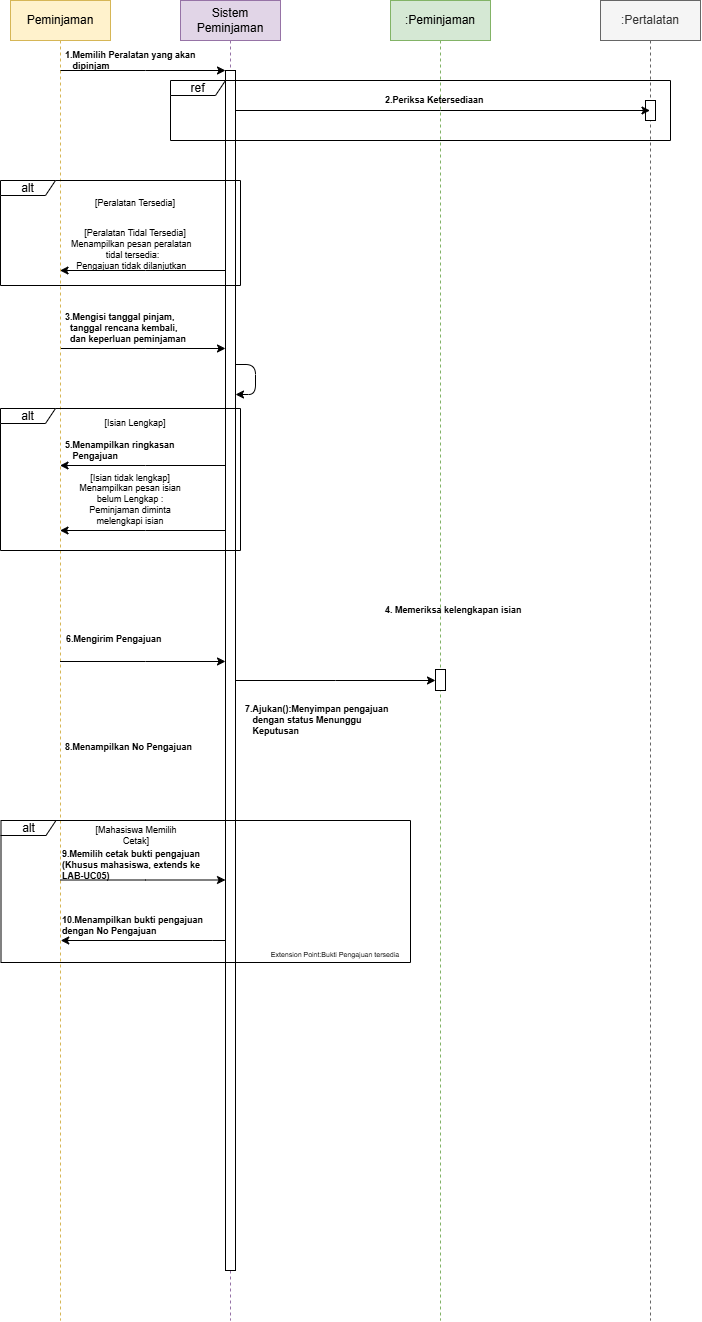

The diagram above was exported from draw.io. Its source (the exported page's mxGraphModel, read from the mxfile embedded in the PNG):
<mxGraphModel dx="1056" dy="775" grid="1" gridSize="10" guides="1" tooltips="1" connect="1" arrows="1" fold="1" page="1" pageScale="1" pageWidth="850" pageHeight="1100" math="0" shadow="0">
  <root>
    <mxCell id="0" />
    <mxCell id="1" parent="0" />
    <mxCell id="E1AholDmL4EAKDiHZyGS-8" edge="1" parent="1" source="E1AholDmL4EAKDiHZyGS-1" style="edgeStyle=sequenceEdgeStyle;html=1;libavoidRouting=0;curved=0;rounded=0;entryX=0;entryY=0;entryDx=0;entryDy=0;entryPerimeter=0;" target="E1AholDmL4EAKDiHZyGS-7">
      <mxGeometry relative="1" x="0.003" as="geometry">
        <Array as="points">
          <mxPoint x="262.25" y="160" />
        </Array>
      </mxGeometry>
    </mxCell>
    <mxCell id="E1AholDmL4EAKDiHZyGS-20" edge="1" parent="1" source="E1AholDmL4EAKDiHZyGS-1" style="edgeStyle=sequenceEdgeStyle;html=1;libavoidRouting=0;curved=0;rounded=0;" target="E1AholDmL4EAKDiHZyGS-7">
      <mxGeometry relative="1" as="geometry">
        <Array as="points">
          <mxPoint x="252.25" y="438" />
        </Array>
      </mxGeometry>
    </mxCell>
    <mxCell id="E1AholDmL4EAKDiHZyGS-1" parent="1" style="shape=umlLifeline;perimeter=lifelinePerimeter;whiteSpace=wrap;html=1;container=1;dropTarget=0;collapsible=0;recursiveResize=0;outlineConnect=0;portConstraint=eastwest;newEdgeStyle={&quot;edgeStyle&quot;:&quot;sequenceEdgeStyle&quot;,&quot;libavoidRouting&quot;:0,&quot;curved&quot;:0,&quot;rounded&quot;:0};fillColor=#fff2cc;strokeColor=#d6b656;" value="Peminjaman" vertex="1">
      <mxGeometry height="1320" width="100" x="120" y="90" as="geometry" />
    </mxCell>
    <mxCell id="E1AholDmL4EAKDiHZyGS-3" parent="1" style="shape=umlLifeline;perimeter=lifelinePerimeter;whiteSpace=wrap;html=1;container=1;dropTarget=0;collapsible=0;recursiveResize=0;outlineConnect=0;portConstraint=eastwest;newEdgeStyle={&quot;edgeStyle&quot;:&quot;sequenceEdgeStyle&quot;,&quot;libavoidRouting&quot;:0,&quot;curved&quot;:0,&quot;rounded&quot;:0};fillColor=#d5e8d4;strokeColor=#82b366;" value=":Peminjaman" vertex="1">
      <mxGeometry height="1320" width="100" x="500" y="90" as="geometry" />
    </mxCell>
    <mxCell id="E1AholDmL4EAKDiHZyGS-4" parent="1" style="shape=umlLifeline;perimeter=lifelinePerimeter;whiteSpace=wrap;html=1;container=1;dropTarget=0;collapsible=0;recursiveResize=0;outlineConnect=0;portConstraint=eastwest;newEdgeStyle={&quot;edgeStyle&quot;:&quot;sequenceEdgeStyle&quot;,&quot;libavoidRouting&quot;:0,&quot;curved&quot;:0,&quot;rounded&quot;:0};fillColor=#f5f5f5;fontColor=#333333;strokeColor=#666666;" value=":Pertalatan" vertex="1">
      <mxGeometry height="1320" width="100" x="710" y="90" as="geometry" />
    </mxCell>
    <mxCell id="E1AholDmL4EAKDiHZyGS-6" parent="1" style="shape=umlLifeline;perimeter=lifelinePerimeter;whiteSpace=wrap;html=1;container=1;dropTarget=0;collapsible=0;recursiveResize=0;outlineConnect=0;portConstraint=eastwest;newEdgeStyle={&quot;edgeStyle&quot;:&quot;sequenceEdgeStyle&quot;,&quot;libavoidRouting&quot;:0,&quot;curved&quot;:0,&quot;rounded&quot;:0};fillColor=#e1d5e7;strokeColor=#9673a6;" value="Sistem Peminjaman" vertex="1">
      <mxGeometry height="1320" width="100" x="290" y="90" as="geometry" />
    </mxCell>
    <mxCell id="E1AholDmL4EAKDiHZyGS-23" edge="1" parent="E1AholDmL4EAKDiHZyGS-6" style="edgeStyle=orthogonalEdgeStyle;html=1;rounded=1;curved=0;innerLoopWaypoints=1;">
      <mxGeometry relative="1" x="-0.6" as="geometry">
        <Array as="points">
          <mxPoint x="75" y="364" />
          <mxPoint x="75" y="394" />
        </Array>
        <mxPoint x="55" y="364.0000000000001" as="sourcePoint" />
        <mxPoint x="55" y="394.0000000000001" as="targetPoint" />
      </mxGeometry>
    </mxCell>
    <mxCell id="E1AholDmL4EAKDiHZyGS-7" parent="E1AholDmL4EAKDiHZyGS-6" style="html=1;points=[[0,0,0,0,5],[0,1,0,0,-5],[1,0,0,0,5],[1,1,0,0,-5]];perimeter=orthogonalPerimeter;outlineConnect=0;targetShapes=umlLifeline;portConstraint=eastwest;newEdgeStyle={&quot;edgeStyle&quot;:&quot;sequenceEdgeStyle&quot;,&quot;libavoidRouting&quot;:0,&quot;curved&quot;:0,&quot;rounded&quot;:0};" value="" vertex="1">
      <mxGeometry height="1200" width="10" x="45" y="70" as="geometry" />
    </mxCell>
    <mxCell id="E1AholDmL4EAKDiHZyGS-13" parent="1" style="text;align=left;fontStyle=1;verticalAlign=middle;spacingLeft=3;spacingRight=3;strokeColor=none;rotatable=0;points=[[0,0.5],[1,0.5]];portConstraint=eastwest;html=1;fontSize=9;" value="1.Memilih Peralatan yang akan&lt;div&gt;&lt;span style=&quot;color: rgb(0, 0, 0);&quot;&gt;&amp;nbsp; &amp;nbsp;dipinjam&lt;/span&gt;&lt;/div&gt;" vertex="1">
      <mxGeometry height="60" width="120" x="170" y="120" as="geometry" />
    </mxCell>
    <mxCell id="E1AholDmL4EAKDiHZyGS-19" parent="1" style="text;align=left;fontStyle=1;verticalAlign=middle;spacingLeft=3;spacingRight=3;strokeColor=none;rotatable=0;points=[[0,0.5],[1,0.5]];portConstraint=eastwest;html=1;fontSize=9;" value="2.Periksa Ketersediaan" vertex="1">
      <mxGeometry height="60" width="120" x="490" y="160" as="geometry" />
    </mxCell>
    <mxCell id="E1AholDmL4EAKDiHZyGS-21" parent="1" style="text;align=left;fontStyle=1;verticalAlign=middle;spacingLeft=3;spacingRight=3;strokeColor=none;rotatable=0;points=[[0,0.5],[1,0.5]];portConstraint=eastwest;html=1;fontSize=9;fontColor=#000000;" value="3.Mengisi tanggal pinjam,&lt;div&gt;&amp;nbsp; &lt;span style=&quot;color: rgb(0, 0, 0);&quot;&gt;tanggal rencana kembali,&lt;/span&gt;&lt;/div&gt;&lt;div&gt;&lt;span style=&quot;color: rgb(0, 0, 0);&quot;&gt;&amp;nbsp; dan keperluan peminjaman&lt;/span&gt;&lt;/div&gt;" vertex="1">
      <mxGeometry height="60" width="120" x="170" y="388" as="geometry" />
    </mxCell>
    <mxCell id="E1AholDmL4EAKDiHZyGS-25" parent="1" style="text;align=left;fontStyle=1;verticalAlign=middle;spacingLeft=3;spacingRight=3;strokeColor=none;rotatable=0;points=[[0,0.5],[1,0.5]];portConstraint=eastwest;html=1;fontSize=9;" value="4. Memeriksa kelengkapan isian" vertex="1">
      <mxGeometry height="60" width="120" x="490" y="670" as="geometry" />
    </mxCell>
    <mxCell id="E1AholDmL4EAKDiHZyGS-32" parent="1" style="text;align=left;fontStyle=1;verticalAlign=middle;spacingLeft=3;spacingRight=3;strokeColor=none;rotatable=0;points=[[0,0.5],[1,0.5]];portConstraint=eastwest;html=1;fontSize=9;" value="6.Mengirim Pengajuan" vertex="1">
      <mxGeometry height="60" width="120" x="170.5" y="699" as="geometry" />
    </mxCell>
    <mxCell id="E1AholDmL4EAKDiHZyGS-34" parent="1" style="text;align=left;fontStyle=1;verticalAlign=middle;spacingLeft=3;spacingRight=3;strokeColor=none;rotatable=0;points=[[0,0.5],[1,0.5]];portConstraint=eastwest;html=1;fontSize=9;" value="7.Ajukan():Menyimpan pengajuan&lt;div&gt;&amp;nbsp; &lt;span style=&quot;color: rgb(0, 0, 0);&quot;&gt;&amp;nbsp;dengan status Menunggu&amp;nbsp;&lt;/span&gt;&lt;/div&gt;&lt;div&gt;&lt;span style=&quot;color: rgb(0, 0, 0);&quot;&gt;&amp;nbsp; &amp;nbsp;Keputusan&lt;/span&gt;&lt;/div&gt;" vertex="1">
      <mxGeometry height="60" width="120" x="350" y="780" as="geometry" />
    </mxCell>
    <mxCell id="E1AholDmL4EAKDiHZyGS-36" parent="1" style="text;align=left;fontStyle=1;verticalAlign=middle;spacingLeft=3;spacingRight=3;strokeColor=none;rotatable=0;points=[[0,0.5],[1,0.5]];portConstraint=eastwest;html=1;fontSize=9;" value="8.Menampilkan No Pengajuan" vertex="1">
      <mxGeometry height="60" width="120" x="170" y="807" as="geometry" />
    </mxCell>
    <mxCell id="E1AholDmL4EAKDiHZyGS-30" edge="1" parent="1" source="E1AholDmL4EAKDiHZyGS-1" style="edgeStyle=sequenceEdgeStyle;html=1;libavoidRouting=0;curved=0;rounded=0;" target="E1AholDmL4EAKDiHZyGS-7">
      <mxGeometry relative="1" as="geometry">
        <Array as="points">
          <mxPoint x="252.25" y="751" />
        </Array>
      </mxGeometry>
    </mxCell>
    <mxCell id="hROXW0v7omp5hmlX-u1A-1" parent="1" style="html=1;points=[[0,0,0,0,5],[0,1,0,0,-5],[1,0,0,0,5],[1,1,0,0,-5]];perimeter=orthogonalPerimeter;outlineConnect=0;targetShapes=umlLifeline;portConstraint=eastwest;newEdgeStyle={&quot;edgeStyle&quot;:&quot;sequenceEdgeStyle&quot;,&quot;libavoidRouting&quot;:0,&quot;curved&quot;:0,&quot;rounded&quot;:0};" value="" vertex="1">
      <mxGeometry height="21" width="10" x="545" y="759" as="geometry" />
    </mxCell>
    <mxCell id="O-vloIrpg0EKqHdkBXf6-3" parent="1" style="shape=umlFrame;whiteSpace=wrap;html=1;pointerEvents=0;recursiveResize=0;container=1;collapsible=0;width=55;height=15;" value="alt" vertex="1">
      <mxGeometry height="105" width="240" x="110" y="270" as="geometry" />
    </mxCell>
    <mxCell id="O-vloIrpg0EKqHdkBXf6-5" parent="O-vloIrpg0EKqHdkBXf6-3" style="text;html=1;whiteSpace=wrap;strokeColor=none;fillColor=none;align=center;verticalAlign=middle;rounded=0;fontSize=9;" value="[Peralatan Tersedia]" vertex="1">
      <mxGeometry height="30" width="110" x="80" y="7.5" as="geometry" />
    </mxCell>
    <mxCell id="O-vloIrpg0EKqHdkBXf6-6" parent="O-vloIrpg0EKqHdkBXf6-3" style="text;html=1;whiteSpace=wrap;strokeColor=none;fillColor=none;align=center;verticalAlign=middle;rounded=0;fontSize=9;" value="[Peralatan Tidal Tersedia]" vertex="1">
      <mxGeometry height="30" width="110" x="80" y="37.5" as="geometry" />
    </mxCell>
    <mxCell id="O-vloIrpg0EKqHdkBXf6-1" parent="1" style="shape=umlFrame;whiteSpace=wrap;html=1;pointerEvents=0;recursiveResize=0;container=1;collapsible=0;width=55;height=15;" value="ref" vertex="1">
      <mxGeometry height="60" width="500" x="280" y="170" as="geometry" />
    </mxCell>
    <mxCell id="E1AholDmL4EAKDiHZyGS-18" parent="O-vloIrpg0EKqHdkBXf6-1" style="html=1;points=[[0,0,0,0,5],[0,1,0,0,-5],[1,0,0,0,5],[1,1,0,0,-5]];perimeter=orthogonalPerimeter;outlineConnect=0;targetShapes=umlLifeline;portConstraint=eastwest;newEdgeStyle={&quot;edgeStyle&quot;:&quot;sequenceEdgeStyle&quot;,&quot;libavoidRouting&quot;:0,&quot;curved&quot;:0,&quot;rounded&quot;:0};" value="" vertex="1">
      <mxGeometry height="20" width="10" x="475" y="20" as="geometry" />
    </mxCell>
    <mxCell id="O-vloIrpg0EKqHdkBXf6-4" edge="1" parent="1" source="E1AholDmL4EAKDiHZyGS-7" style="edgeStyle=sequenceEdgeStyle;html=1;libavoidRouting=0;curved=0;rounded=0;" target="E1AholDmL4EAKDiHZyGS-1">
      <mxGeometry relative="1" as="geometry">
        <Array as="points">
          <mxPoint x="200" y="360.0000000000001" />
        </Array>
      </mxGeometry>
    </mxCell>
    <mxCell id="O-vloIrpg0EKqHdkBXf6-7" parent="1" style="text;html=1;whiteSpace=wrap;strokeColor=none;fillColor=none;align=center;verticalAlign=middle;rounded=0;fontSize=9;fontColor=#000000;" value="&lt;div&gt;&lt;span style=&quot;background-color: transparent;&quot;&gt;&lt;span style=&quot;color: rgb(0, 0, 0);&quot;&gt;Menampilkan pesan peralatan&lt;/span&gt;&amp;nbsp; &lt;span style=&quot;color: rgb(0, 0, 0);&quot;&gt;tidal tersedia:&lt;/span&gt;&lt;/span&gt;&lt;/div&gt;&lt;div&gt;&lt;span style=&quot;background-color: transparent;&quot;&gt;&lt;span style=&quot;color: rgb(0, 0, 0);&quot;&gt;Pengajuan tidak dilanjutkan&lt;/span&gt;&amp;nbsp;&lt;/span&gt;&lt;/div&gt;" vertex="1">
      <mxGeometry height="30" width="143" x="170.5" y="330" as="geometry" />
    </mxCell>
    <mxCell id="O-vloIrpg0EKqHdkBXf6-9" edge="1" parent="1" source="E1AholDmL4EAKDiHZyGS-7" style="edgeStyle=sequenceEdgeStyle;html=1;libavoidRouting=0;curved=0;rounded=0;" target="hROXW0v7omp5hmlX-u1A-1" value="">
      <mxGeometry relative="1" as="geometry">
        <Array as="points">
          <mxPoint x="410" y="770" />
        </Array>
        <mxPoint x="345" y="770" as="sourcePoint" />
        <mxPoint x="550" y="770" as="targetPoint" />
      </mxGeometry>
    </mxCell>
    <mxCell id="O-vloIrpg0EKqHdkBXf6-11" parent="1" style="shape=umlFrame;whiteSpace=wrap;html=1;pointerEvents=0;recursiveResize=0;container=1;collapsible=0;width=55;height=15;" value="alt" vertex="1">
      <mxGeometry height="142" width="240" x="110" y="498" as="geometry" />
    </mxCell>
    <mxCell id="O-vloIrpg0EKqHdkBXf6-12" parent="O-vloIrpg0EKqHdkBXf6-11" style="text;html=1;whiteSpace=wrap;strokeColor=none;fillColor=none;align=center;verticalAlign=middle;rounded=0;fontSize=9;" value="[Isian Lengkap]" vertex="1">
      <mxGeometry height="30" width="110" x="80" y="-0.5" as="geometry" />
    </mxCell>
    <mxCell id="O-vloIrpg0EKqHdkBXf6-13" parent="O-vloIrpg0EKqHdkBXf6-11" style="text;html=1;whiteSpace=wrap;strokeColor=none;fillColor=none;align=center;verticalAlign=middle;rounded=0;fontSize=9;" value="[Isian tidak lengkap] Menampilkan pesan isian belum Lengkap : Peminjaman diminta melengkapi isian" vertex="1">
      <mxGeometry height="38" width="120" x="70" y="72" as="geometry" />
    </mxCell>
    <mxCell id="E1AholDmL4EAKDiHZyGS-26" edge="1" parent="O-vloIrpg0EKqHdkBXf6-11" source="E1AholDmL4EAKDiHZyGS-7" style="edgeStyle=sequenceEdgeStyle;html=1;libavoidRouting=0;curved=0;rounded=0;" target="E1AholDmL4EAKDiHZyGS-1">
      <mxGeometry relative="1" as="geometry">
        <Array as="points">
          <mxPoint x="142.25" y="57" />
        </Array>
      </mxGeometry>
    </mxCell>
    <mxCell id="E1AholDmL4EAKDiHZyGS-27" parent="O-vloIrpg0EKqHdkBXf6-11" style="text;align=left;fontStyle=1;verticalAlign=middle;spacingLeft=3;spacingRight=3;strokeColor=none;rotatable=0;points=[[0,0.5],[1,0.5]];portConstraint=eastwest;html=1;fontSize=9;" value="5.Menampilkan ringkasan&amp;nbsp;&lt;div&gt;&amp;nbsp; &amp;nbsp;&lt;span style=&quot;color: rgb(0, 0, 0);&quot;&gt;Pengajuan&lt;/span&gt;&lt;/div&gt;" vertex="1">
      <mxGeometry height="60" width="120" x="60" y="12" as="geometry" />
    </mxCell>
    <mxCell id="O-vloIrpg0EKqHdkBXf6-14" edge="1" parent="1" source="E1AholDmL4EAKDiHZyGS-7" style="edgeStyle=sequenceEdgeStyle;html=1;libavoidRouting=0;curved=0;rounded=0;" target="E1AholDmL4EAKDiHZyGS-1">
      <mxGeometry relative="1" as="geometry">
        <Array as="points">
          <mxPoint x="170" y="620" />
        </Array>
      </mxGeometry>
    </mxCell>
    <mxCell id="O-vloIrpg0EKqHdkBXf6-15" parent="1" style="shape=umlFrame;whiteSpace=wrap;html=1;pointerEvents=0;recursiveResize=0;container=1;collapsible=0;width=55;height=15;" value="alt" vertex="1">
      <mxGeometry height="142" width="409.5" x="110.5" y="910" as="geometry" />
    </mxCell>
    <mxCell id="O-vloIrpg0EKqHdkBXf6-16" parent="O-vloIrpg0EKqHdkBXf6-15" style="text;html=1;whiteSpace=wrap;strokeColor=none;fillColor=none;align=center;verticalAlign=middle;rounded=0;fontSize=9;" value="[Mahasiswa Memilih Cetak]" vertex="1">
      <mxGeometry height="30" width="110" x="80" y="-0.5" as="geometry" />
    </mxCell>
    <mxCell id="O-vloIrpg0EKqHdkBXf6-18" edge="1" parent="O-vloIrpg0EKqHdkBXf6-15" style="edgeStyle=sequenceEdgeStyle;html=1;libavoidRouting=0;curved=0;rounded=0;">
      <mxGeometry relative="1" as="geometry">
        <Array as="points">
          <mxPoint x="142.25" y="57" />
        </Array>
      </mxGeometry>
    </mxCell>
    <mxCell id="O-vloIrpg0EKqHdkBXf6-20" parent="O-vloIrpg0EKqHdkBXf6-15" style="text;html=1;whiteSpace=wrap;strokeColor=none;fillColor=none;align=left;verticalAlign=middle;rounded=0;fontSize=9;fontColor=#000000;" value="&lt;b&gt;9.Memilih cetak bukti pengajuan (Khusus mahasiswa, extends ke LAB-UC05)&lt;/b&gt;" vertex="1">
      <mxGeometry height="30" width="150.5" x="59.75" y="29.5" as="geometry" />
    </mxCell>
    <mxCell id="O-vloIrpg0EKqHdkBXf6-21" edge="1" parent="O-vloIrpg0EKqHdkBXf6-15" source="E1AholDmL4EAKDiHZyGS-1" style="edgeStyle=sequenceEdgeStyle;html=1;libavoidRouting=0;curved=0;rounded=0;" target="E1AholDmL4EAKDiHZyGS-7">
      <mxGeometry relative="1" as="geometry">
        <Array as="points">
          <mxPoint x="142.4999999999999" y="59.49999999999977" />
        </Array>
      </mxGeometry>
    </mxCell>
    <mxCell id="O-vloIrpg0EKqHdkBXf6-22" parent="O-vloIrpg0EKqHdkBXf6-15" style="text;html=1;whiteSpace=wrap;strokeColor=none;fillColor=none;align=left;verticalAlign=middle;rounded=0;fontSize=9;fontColor=#000000;" value="&lt;b&gt;10.Menampilkan bukti pengajuan dengan No Pengajuan&lt;/b&gt;" vertex="1">
      <mxGeometry height="30" width="150.5" x="59.75" y="90" as="geometry" />
    </mxCell>
    <mxCell id="O-vloIrpg0EKqHdkBXf6-24" parent="O-vloIrpg0EKqHdkBXf6-15" style="text;html=1;whiteSpace=wrap;strokeColor=none;fillColor=none;align=center;verticalAlign=middle;rounded=0;fontSize=7;" value="Extension Point:Bukti Pengajuan tersedia" vertex="1">
      <mxGeometry height="30" width="170" x="249.5" y="120" as="geometry" />
    </mxCell>
    <mxCell id="O-vloIrpg0EKqHdkBXf6-23" edge="1" parent="1" source="E1AholDmL4EAKDiHZyGS-7" style="edgeStyle=sequenceEdgeStyle;html=1;libavoidRouting=0;curved=0;rounded=0;entryX=0;entryY=1;entryDx=0;entryDy=0;" target="O-vloIrpg0EKqHdkBXf6-22">
      <mxGeometry relative="1" as="geometry">
        <Array as="points">
          <mxPoint x="170" y="1030.0555555555557" />
        </Array>
      </mxGeometry>
    </mxCell>
    <mxCell id="E1AholDmL4EAKDiHZyGS-17" edge="1" parent="1" source="E1AholDmL4EAKDiHZyGS-7" style="edgeStyle=sequenceEdgeStyle;html=1;libavoidRouting=0;curved=0;rounded=0;" target="E1AholDmL4EAKDiHZyGS-4">
      <mxGeometry relative="1" as="geometry">
        <Array as="points">
          <mxPoint x="720" y="200" />
        </Array>
      </mxGeometry>
    </mxCell>
  </root>
</mxGraphModel>